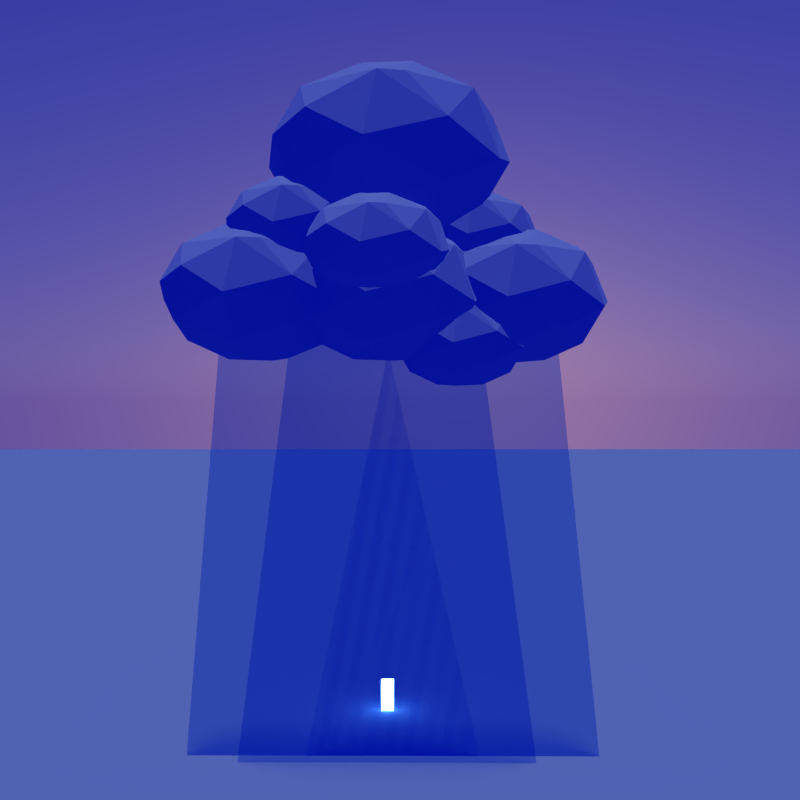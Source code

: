 # Source: RenderSketchGame-RyanGreen-0702.blend  (saved by Blender 2.71.0; exported with 4.5.12 LTS)
import bpy
from mathutils import Matrix  # noqa: F401  (used for matrix-valued properties, if any)

bpy.ops.wm.read_factory_settings(use_empty=True)
scene = bpy.context.scene
scene.name = 'Scene'

# ---- collections
col_collection_1 = bpy.data.collections.new('Collection 1'); scene.collection.children.link(col_collection_1)

# ---- materials (node trees are filled in below, after node groups)
mat_material_003 = bpy.data.materials.new('Material.003')
mat_material_003.alpha_threshold = 0.0
mat_material_003.roughness = 0.5
mat_material_003.line_color = (0.0, 0.0, 0.0, 1.0)
mat_material = bpy.data.materials.new('Material')
mat_material.alpha_threshold = 0.0
mat_material.roughness = 0.5
mat_material.line_color = (0.0, 0.0, 0.0, 1.0)
mat_material_002 = bpy.data.materials.new('Material.002')
mat_material_002.alpha_threshold = 0.0
mat_material_002.roughness = 0.5
mat_material_002.line_color = (0.0, 0.0, 0.0, 1.0)
mat_material_004 = bpy.data.materials.new('Material.004')
mat_material_004.alpha_threshold = 0.0
mat_material_004.roughness = 0.5
mat_material_004.line_color = (0.0, 0.0, 0.0, 1.0)

# ---- material node trees
mat_material_003.use_nodes = True; mat_material_003.node_tree.nodes.clear()
_N = mat_material_003.node_tree.nodes; _L = mat_material_003.node_tree.links
n0 = _N.new('ShaderNodeOutputMaterial'); n0.name = 'Material Output'; n0.location = (300, 300)
n1 = _N.new('ShaderNodeBsdfTransparent'); n1.name = 'Transparent BSDF'; n1.location = (110, 300)
n1.inputs[0].default_value = (0.3647, 0.5164, 0.8, 0.0)
_L.new(n1.outputs[0], n0.inputs[0])
n0.is_active_output = True
mat_material.use_nodes = True; mat_material.node_tree.nodes.clear()
_N = mat_material.node_tree.nodes; _L = mat_material.node_tree.links
n0 = _N.new('ShaderNodeOutputMaterial'); n0.name = 'Material Output'; n0.location = (300, 300)
n1 = _N.new('ShaderNodeBsdfDiffuse'); n1.name = 'Diffuse BSDF'; n1.location = (10, 300)
n1.inputs[0].default_value = (0.02788, 0.05896, 0.1329, 1.0)
n1.inputs[1].default_value = 0.3
_L.new(n1.outputs[0], n0.inputs[0])
n0.is_active_output = True
mat_material_002.use_nodes = True; mat_material_002.node_tree.nodes.clear()
_N = mat_material_002.node_tree.nodes; _L = mat_material_002.node_tree.links
n0 = _N.new('ShaderNodeOutputMaterial'); n0.name = 'Material Output'; n0.location = (300, 300)
n1 = _N.new('ShaderNodeEmission'); n1.name = 'Emission'; n1.location = (110, 300)
n1.inputs[0].default_value = (0.8, 0.8, 0.8, 1.0)
n1.inputs[1].default_value = 100.0
_L.new(n1.outputs[0], n0.inputs[0])
n0.is_active_output = True
mat_material_004.use_nodes = True; mat_material_004.node_tree.nodes.clear()
_N = mat_material_004.node_tree.nodes; _L = mat_material_004.node_tree.links
n0 = _N.new('ShaderNodeOutputMaterial'); n0.name = 'Material Output'; n0.location = (300, 300)
n1 = _N.new('ShaderNodeBsdfDiffuse'); n1.name = 'Diffuse BSDF'; n1.location = (10, 300)
n1.inputs[0].default_value = (0.02034, 0.04474, 0.06681, 1.0)
_L.new(n1.outputs[0], n0.inputs[0])
n0.is_active_output = True

# ---- world
world_world = bpy.data.worlds.new('World'); scene.world = world_world
world_world.use_nodes = True; world_world.node_tree.nodes.clear()
_N = world_world.node_tree.nodes; _L = world_world.node_tree.links
n0 = _N.new('ShaderNodeOutputWorld'); n0.name = 'World Output'; n0.location = (300, 300)
n1 = _N.new('ShaderNodeBackground'); n1.name = 'Background'; n1.location = (10, 300)
n2 = _N.new('ShaderNodeTexSky'); n2.name = 'Sky Texture'; n2.location = (-190, 300)
n2.sky_type = 'HOSEK_WILKIE'
n2.sun_direction = (0.06024, 0.996, 0.06623)
n2.sun_elevation = 1.571
_L.new(n1.outputs[0], n0.inputs[0])
_L.new(n2.outputs[0], n1.inputs[0])
n0.is_active_output = True
world_world.color = (0.05088, 0.05088, 0.05088)
world_world.use_sun_shadow = False
world_world.sun_shadow_jitter_overblur = 0.0
world_world.cycles.sampling_method = 'MANUAL'
world_world.cycles.sample_map_resolution = 256

# ---- cameras
cam_camera = bpy.data.cameras.new('Camera')
cam_camera.lens = 35.0
cam_camera.sensor_width = 32.0
cam_camera.sensor_height = 18.0
cam_camera.ortho_scale = 7.314
cam_camera.dof.focus_distance = 0.0

# ---- lights
light_lamp = bpy.data.lights.new('Lamp', 'SUN')
light_lamp.color = (0.4109, 0.2856, 0.1582)
light_lamp.transmission_factor = 0.0
light_lamp.cutoff_distance = 30.0
light_lamp.angle = 0.1993
light_lamp.energy = 30.0
light_lamp.shadow_buffer_clip_start = 1.001
light_lamp.shadow_soft_size = 0.1
light_lamp.shadow_cascade_max_distance = 1000.0
light_lamp.cycles.use_multiple_importance_sampling = False

# ---- meshes
me_plane_001 = bpy.data.meshes.new('Plane.001')
me_plane_001.from_pydata([(-100.0, -49.06, -4.661), (100.0, -85.29, -4.661), (-100.0, 49.06, -4.661), (100.0, 83.12, -4.661), (-104.4, 5.599, 27.43), (100.0, -57.09, -0.2837), (-104.4, 97.61, 27.43), (100.0, 111.3, -0.2837), (-104.4, -98.92, 27.43), (100.0, -120.1, -0.2837), (-104.4, -6.91, 27.43), (100.0, 48.33, -0.2837)], [], [(0, 1, 3, 2), (4, 5, 7, 6), (8, 9, 11, 10)])
me_plane_001.materials.append(mat_material_003)
me_plane_001.use_remesh_preserve_volume = False
me_plane_001.use_remesh_preserve_attributes = False
me_plane_001.use_mirror_vertex_groups = False
me_plane_001.update()
me_sphere_013 = bpy.data.meshes.new('Sphere.013')
me_sphere_013.from_pydata([(-30.9, 0.0, 95.11), (-58.78, 0.0, 80.9), (-25.0, 18.16, 95.11), (-47.55, 34.55, 80.9), (-65.45, 47.55, 58.78), (-76.94, 55.9, 30.9), (-80.9, 58.78, -4.371e-06), (-76.94, 55.9, -30.9), (-65.45, 47.55, -58.78), (-47.55, 34.55, -80.9), (-25.0, 18.16, -95.11), (-9.549, 29.39, 95.11), (-18.16, 55.9, 80.9), (-25.0, 76.94, 58.78), (-29.39, 90.45, 30.9), (-30.9, 95.11, -4.371e-06), (-29.39, 90.45, -30.9), (-25.0, 76.94, -58.78), (-18.16, 55.9, -80.9), (-9.549, 29.39, -95.11), (9.549, 29.39, 95.11), (18.16, 55.9, 80.9), (25.0, 76.94, 58.78), (29.39, 90.45, 30.9), (30.9, 95.11, -4.371e-06), (29.39, 90.45, -30.9), (25.0, 76.94, -58.78), (18.16, 55.9, -80.9), (9.549, 29.39, -95.11), (25.0, 18.16, 95.11), (47.55, 34.55, 80.9), (65.45, 47.55, 58.78), (76.94, 55.9, 30.9), (80.9, 58.78, -4.371e-06), (76.94, 55.9, -30.9), (65.45, 47.55, -58.78), (47.55, 34.55, -80.9), (25.0, 18.16, -95.11), (30.9, 1.033e-06, 95.11), (58.78, 7.899e-08, 80.9), (80.9, 7.899e-08, 58.78), (95.11, 7.708e-06, 30.9), (100.0, 7.899e-08, -4.371e-06), (95.11, 7.708e-06, -30.9), (80.9, 7.899e-08, -58.78), (58.78, 3.894e-06, -80.9), (30.9, 1.033e-06, -95.11), (3.258e-05, 0.0, -100.0), (25.0, -18.16, 95.11), (47.55, -34.55, 80.9), (65.45, -47.55, 58.78), (76.94, -55.9, 30.9), (80.9, -58.78, -4.371e-06), (76.94, -55.9, -30.9), (65.45, -47.55, -58.78), (47.55, -34.55, -80.9), (25.0, -18.16, -95.11), (9.549, -29.39, 95.11), (18.16, -55.9, 80.9), (25.0, -76.94, 58.78), (29.39, -90.45, 30.9), (30.9, -95.11, -4.371e-06), (29.39, -90.45, -30.9), (25.0, -76.94, -58.78), (18.16, -55.9, -80.9), (9.549, -29.39, -95.11), (-9.549, -29.39, 95.11), (-18.16, -55.9, 80.9), (-25.0, -76.94, 58.78), (-29.39, -90.45, 30.9), (-30.9, -95.11, -4.371e-06), (-29.39, -90.45, -30.9), (-25.0, -76.94, -58.78), (-18.16, -55.9, -80.9), (-9.549, -29.39, -95.11), (6.223e-06, -1.915e-05, 100.0), (-25.0, -18.16, 95.11), (-47.55, -34.55, 80.9), (-65.45, -47.55, 58.78), (-76.94, -55.9, 30.9), (-80.9, -58.78, -4.371e-06), (-76.94, -55.9, -30.9), (-65.45, -47.55, -58.78), (-47.55, -34.55, -80.9), (-25.0, -18.16, -95.11), (-80.9, -7.55e-06, 58.78), (-95.11, -1.518e-05, 30.9), (-100.0, -7.55e-06, -4.371e-06), (-95.11, -1.518e-05, -30.9), (-80.9, -7.55e-06, -58.78), (-58.78, -3.736e-06, -80.9), (-30.9, -2.782e-06, -95.11)], [], [(1, 0, 2, 3), (10, 9, 18, 19), (9, 8, 17, 18), (8, 7, 16, 17), (7, 6, 15, 16), (6, 5, 14, 15), (5, 4, 13, 14), (4, 3, 12, 13), (3, 2, 11, 12), (19, 18, 27, 28), (18, 17, 26, 27), (17, 16, 25, 26), (16, 15, 24, 25), (15, 14, 23, 24), (14, 13, 22, 23), (13, 12, 21, 22), (12, 11, 20, 21), (28, 27, 36, 37), (27, 26, 35, 36), (26, 25, 34, 35), (25, 24, 33, 34), (24, 23, 32, 33), (23, 22, 31, 32), (22, 21, 30, 31), (21, 20, 29, 30), (37, 36, 45, 46), (36, 35, 44, 45), (35, 34, 43, 44), (34, 33, 42, 43), (33, 32, 41, 42), (32, 31, 40, 41), (31, 30, 39, 40), (30, 29, 38, 39), (46, 45, 55, 56), (45, 44, 54, 55), (44, 43, 53, 54), (43, 42, 52, 53), (42, 41, 51, 52), (41, 40, 50, 51), (40, 39, 49, 50), (39, 38, 48, 49), (56, 55, 64, 65), (55, 54, 63, 64), (54, 53, 62, 63), (53, 52, 61, 62), (52, 51, 60, 61), (51, 50, 59, 60), (50, 49, 58, 59), (49, 48, 57, 58), (65, 64, 73, 74), (64, 63, 72, 73), (63, 62, 71, 72), (62, 61, 70, 71), (61, 60, 69, 70), (60, 59, 68, 69), (59, 58, 67, 68), (58, 57, 66, 67), (74, 73, 83, 84), (73, 72, 82, 83), (72, 71, 81, 82), (71, 70, 80, 81), (70, 69, 79, 80), (69, 68, 78, 79), (68, 67, 77, 78), (67, 66, 76, 77), (84, 83, 90, 91), (83, 82, 89, 90), (82, 81, 88, 89), (81, 80, 87, 88), (80, 79, 86, 87), (79, 78, 85, 86), (47, 91, 10), (91, 90, 9, 10), (90, 89, 8, 9), (89, 88, 7, 8), (88, 87, 6, 7), (87, 86, 5, 6), (86, 85, 4, 5), (85, 1, 3, 4), (0, 75, 2), (47, 10, 19), (2, 75, 11), (47, 19, 28), (11, 75, 20), (47, 28, 37), (20, 75, 29), (47, 37, 46), (29, 75, 38), (47, 46, 56), (38, 75, 48), (47, 56, 65), (48, 75, 57), (47, 65, 74), (57, 75, 66), (47, 74, 84), (66, 75, 76), (47, 84, 91), (78, 77, 1, 85), (77, 76, 0, 1), (76, 75, 0)])
me_sphere_013.materials.append(mat_material)
me_sphere_013.use_remesh_preserve_volume = False
me_sphere_013.use_remesh_preserve_attributes = False
me_sphere_013.use_mirror_vertex_groups = False
me_sphere_013.update()
me_sphere_012 = bpy.data.meshes.new('Sphere.012')
me_sphere_012.from_pydata([(-30.9, 0.0, 95.11), (-58.78, 0.0, 80.9), (-25.0, 18.16, 95.11), (-47.55, 34.55, 80.9), (-65.45, 47.55, 58.78), (-76.94, 55.9, 30.9), (-80.9, 58.78, -4.371e-06), (-76.94, 55.9, -30.9), (-65.45, 47.55, -58.78), (-47.55, 34.55, -80.9), (-25.0, 18.16, -95.11), (-9.549, 29.39, 95.11), (-18.16, 55.9, 80.9), (-25.0, 76.94, 58.78), (-29.39, 90.45, 30.9), (-30.9, 95.11, -4.371e-06), (-29.39, 90.45, -30.9), (-25.0, 76.94, -58.78), (-18.16, 55.9, -80.9), (-9.549, 29.39, -95.11), (9.549, 29.39, 95.11), (18.16, 55.9, 80.9), (25.0, 76.94, 58.78), (29.39, 90.45, 30.9), (30.9, 95.11, -4.371e-06), (29.39, 90.45, -30.9), (25.0, 76.94, -58.78), (18.16, 55.9, -80.9), (9.549, 29.39, -95.11), (25.0, 18.16, 95.11), (47.55, 34.55, 80.9), (65.45, 47.55, 58.78), (76.94, 55.9, 30.9), (80.9, 58.78, -4.371e-06), (76.94, 55.9, -30.9), (65.45, 47.55, -58.78), (47.55, 34.55, -80.9), (25.0, 18.16, -95.11), (30.9, 1.033e-06, 95.11), (58.78, 7.899e-08, 80.9), (80.9, 7.899e-08, 58.78), (95.11, 7.708e-06, 30.9), (100.0, 7.899e-08, -4.371e-06), (95.11, 7.708e-06, -30.9), (80.9, 7.899e-08, -58.78), (58.78, 3.894e-06, -80.9), (30.9, 1.033e-06, -95.11), (3.258e-05, 0.0, -100.0), (25.0, -18.16, 95.11), (47.55, -34.55, 80.9), (65.45, -47.55, 58.78), (76.94, -55.9, 30.9), (80.9, -58.78, -4.371e-06), (76.94, -55.9, -30.9), (65.45, -47.55, -58.78), (47.55, -34.55, -80.9), (25.0, -18.16, -95.11), (9.549, -29.39, 95.11), (18.16, -55.9, 80.9), (25.0, -76.94, 58.78), (29.39, -90.45, 30.9), (30.9, -95.11, -4.371e-06), (29.39, -90.45, -30.9), (25.0, -76.94, -58.78), (18.16, -55.9, -80.9), (9.549, -29.39, -95.11), (-9.549, -29.39, 95.11), (-18.16, -55.9, 80.9), (-25.0, -76.94, 58.78), (-29.39, -90.45, 30.9), (-30.9, -95.11, -4.371e-06), (-29.39, -90.45, -30.9), (-25.0, -76.94, -58.78), (-18.16, -55.9, -80.9), (-9.549, -29.39, -95.11), (6.223e-06, -1.915e-05, 100.0), (-25.0, -18.16, 95.11), (-47.55, -34.55, 80.9), (-65.45, -47.55, 58.78), (-76.94, -55.9, 30.9), (-80.9, -58.78, -4.371e-06), (-76.94, -55.9, -30.9), (-65.45, -47.55, -58.78), (-47.55, -34.55, -80.9), (-25.0, -18.16, -95.11), (-80.9, -7.55e-06, 58.78), (-95.11, -1.518e-05, 30.9), (-100.0, -7.55e-06, -4.371e-06), (-95.11, -1.518e-05, -30.9), (-80.9, -7.55e-06, -58.78), (-58.78, -3.736e-06, -80.9), (-30.9, -2.782e-06, -95.11)], [], [(1, 0, 2, 3), (10, 9, 18, 19), (9, 8, 17, 18), (8, 7, 16, 17), (7, 6, 15, 16), (6, 5, 14, 15), (5, 4, 13, 14), (4, 3, 12, 13), (3, 2, 11, 12), (19, 18, 27, 28), (18, 17, 26, 27), (17, 16, 25, 26), (16, 15, 24, 25), (15, 14, 23, 24), (14, 13, 22, 23), (13, 12, 21, 22), (12, 11, 20, 21), (28, 27, 36, 37), (27, 26, 35, 36), (26, 25, 34, 35), (25, 24, 33, 34), (24, 23, 32, 33), (23, 22, 31, 32), (22, 21, 30, 31), (21, 20, 29, 30), (37, 36, 45, 46), (36, 35, 44, 45), (35, 34, 43, 44), (34, 33, 42, 43), (33, 32, 41, 42), (32, 31, 40, 41), (31, 30, 39, 40), (30, 29, 38, 39), (46, 45, 55, 56), (45, 44, 54, 55), (44, 43, 53, 54), (43, 42, 52, 53), (42, 41, 51, 52), (41, 40, 50, 51), (40, 39, 49, 50), (39, 38, 48, 49), (56, 55, 64, 65), (55, 54, 63, 64), (54, 53, 62, 63), (53, 52, 61, 62), (52, 51, 60, 61), (51, 50, 59, 60), (50, 49, 58, 59), (49, 48, 57, 58), (65, 64, 73, 74), (64, 63, 72, 73), (63, 62, 71, 72), (62, 61, 70, 71), (61, 60, 69, 70), (60, 59, 68, 69), (59, 58, 67, 68), (58, 57, 66, 67), (74, 73, 83, 84), (73, 72, 82, 83), (72, 71, 81, 82), (71, 70, 80, 81), (70, 69, 79, 80), (69, 68, 78, 79), (68, 67, 77, 78), (67, 66, 76, 77), (84, 83, 90, 91), (83, 82, 89, 90), (82, 81, 88, 89), (81, 80, 87, 88), (80, 79, 86, 87), (79, 78, 85, 86), (47, 91, 10), (91, 90, 9, 10), (90, 89, 8, 9), (89, 88, 7, 8), (88, 87, 6, 7), (87, 86, 5, 6), (86, 85, 4, 5), (85, 1, 3, 4), (0, 75, 2), (47, 10, 19), (2, 75, 11), (47, 19, 28), (11, 75, 20), (47, 28, 37), (20, 75, 29), (47, 37, 46), (29, 75, 38), (47, 46, 56), (38, 75, 48), (47, 56, 65), (48, 75, 57), (47, 65, 74), (57, 75, 66), (47, 74, 84), (66, 75, 76), (47, 84, 91), (78, 77, 1, 85), (77, 76, 0, 1), (76, 75, 0)])
me_sphere_012.materials.append(mat_material)
me_sphere_012.use_remesh_preserve_volume = False
me_sphere_012.use_remesh_preserve_attributes = False
me_sphere_012.use_mirror_vertex_groups = False
me_sphere_012.update()
me_sphere_011 = bpy.data.meshes.new('Sphere.011')
me_sphere_011.from_pydata([(-30.9, 0.0, 95.11), (-58.78, 0.0, 80.9), (-25.0, 18.16, 95.11), (-47.55, 34.55, 80.9), (-65.45, 47.55, 58.78), (-76.94, 55.9, 30.9), (-80.9, 58.78, -4.371e-06), (-76.94, 55.9, -30.9), (-65.45, 47.55, -58.78), (-47.55, 34.55, -80.9), (-25.0, 18.16, -95.11), (-9.549, 29.39, 95.11), (-18.16, 55.9, 80.9), (-25.0, 76.94, 58.78), (-29.39, 90.45, 30.9), (-30.9, 95.11, -4.371e-06), (-29.39, 90.45, -30.9), (-25.0, 76.94, -58.78), (-18.16, 55.9, -80.9), (-9.549, 29.39, -95.11), (9.549, 29.39, 95.11), (18.16, 55.9, 80.9), (25.0, 76.94, 58.78), (29.39, 90.45, 30.9), (30.9, 95.11, -4.371e-06), (29.39, 90.45, -30.9), (25.0, 76.94, -58.78), (18.16, 55.9, -80.9), (9.549, 29.39, -95.11), (25.0, 18.16, 95.11), (47.55, 34.55, 80.9), (65.45, 47.55, 58.78), (76.94, 55.9, 30.9), (80.9, 58.78, -4.371e-06), (76.94, 55.9, -30.9), (65.45, 47.55, -58.78), (47.55, 34.55, -80.9), (25.0, 18.16, -95.11), (30.9, 1.033e-06, 95.11), (58.78, 7.899e-08, 80.9), (80.9, 7.899e-08, 58.78), (95.11, 7.708e-06, 30.9), (100.0, 7.899e-08, -4.371e-06), (95.11, 7.708e-06, -30.9), (80.9, 7.899e-08, -58.78), (58.78, 3.894e-06, -80.9), (30.9, 1.033e-06, -95.11), (3.258e-05, 0.0, -100.0), (25.0, -18.16, 95.11), (47.55, -34.55, 80.9), (65.45, -47.55, 58.78), (76.94, -55.9, 30.9), (80.9, -58.78, -4.371e-06), (76.94, -55.9, -30.9), (65.45, -47.55, -58.78), (47.55, -34.55, -80.9), (25.0, -18.16, -95.11), (9.549, -29.39, 95.11), (18.16, -55.9, 80.9), (25.0, -76.94, 58.78), (29.39, -90.45, 30.9), (30.9, -95.11, -4.371e-06), (29.39, -90.45, -30.9), (25.0, -76.94, -58.78), (18.16, -55.9, -80.9), (9.549, -29.39, -95.11), (-9.549, -29.39, 95.11), (-18.16, -55.9, 80.9), (-25.0, -76.94, 58.78), (-29.39, -90.45, 30.9), (-30.9, -95.11, -4.371e-06), (-29.39, -90.45, -30.9), (-25.0, -76.94, -58.78), (-18.16, -55.9, -80.9), (-9.549, -29.39, -95.11), (6.223e-06, -1.915e-05, 100.0), (-25.0, -18.16, 95.11), (-47.55, -34.55, 80.9), (-65.45, -47.55, 58.78), (-76.94, -55.9, 30.9), (-80.9, -58.78, -4.371e-06), (-76.94, -55.9, -30.9), (-65.45, -47.55, -58.78), (-47.55, -34.55, -80.9), (-25.0, -18.16, -95.11), (-80.9, -7.55e-06, 58.78), (-95.11, -1.518e-05, 30.9), (-100.0, -7.55e-06, -4.371e-06), (-95.11, -1.518e-05, -30.9), (-80.9, -7.55e-06, -58.78), (-58.78, -3.736e-06, -80.9), (-30.9, -2.782e-06, -95.11)], [], [(1, 0, 2, 3), (10, 9, 18, 19), (9, 8, 17, 18), (8, 7, 16, 17), (7, 6, 15, 16), (6, 5, 14, 15), (5, 4, 13, 14), (4, 3, 12, 13), (3, 2, 11, 12), (19, 18, 27, 28), (18, 17, 26, 27), (17, 16, 25, 26), (16, 15, 24, 25), (15, 14, 23, 24), (14, 13, 22, 23), (13, 12, 21, 22), (12, 11, 20, 21), (28, 27, 36, 37), (27, 26, 35, 36), (26, 25, 34, 35), (25, 24, 33, 34), (24, 23, 32, 33), (23, 22, 31, 32), (22, 21, 30, 31), (21, 20, 29, 30), (37, 36, 45, 46), (36, 35, 44, 45), (35, 34, 43, 44), (34, 33, 42, 43), (33, 32, 41, 42), (32, 31, 40, 41), (31, 30, 39, 40), (30, 29, 38, 39), (46, 45, 55, 56), (45, 44, 54, 55), (44, 43, 53, 54), (43, 42, 52, 53), (42, 41, 51, 52), (41, 40, 50, 51), (40, 39, 49, 50), (39, 38, 48, 49), (56, 55, 64, 65), (55, 54, 63, 64), (54, 53, 62, 63), (53, 52, 61, 62), (52, 51, 60, 61), (51, 50, 59, 60), (50, 49, 58, 59), (49, 48, 57, 58), (65, 64, 73, 74), (64, 63, 72, 73), (63, 62, 71, 72), (62, 61, 70, 71), (61, 60, 69, 70), (60, 59, 68, 69), (59, 58, 67, 68), (58, 57, 66, 67), (74, 73, 83, 84), (73, 72, 82, 83), (72, 71, 81, 82), (71, 70, 80, 81), (70, 69, 79, 80), (69, 68, 78, 79), (68, 67, 77, 78), (67, 66, 76, 77), (84, 83, 90, 91), (83, 82, 89, 90), (82, 81, 88, 89), (81, 80, 87, 88), (80, 79, 86, 87), (79, 78, 85, 86), (47, 91, 10), (91, 90, 9, 10), (90, 89, 8, 9), (89, 88, 7, 8), (88, 87, 6, 7), (87, 86, 5, 6), (86, 85, 4, 5), (85, 1, 3, 4), (0, 75, 2), (47, 10, 19), (2, 75, 11), (47, 19, 28), (11, 75, 20), (47, 28, 37), (20, 75, 29), (47, 37, 46), (29, 75, 38), (47, 46, 56), (38, 75, 48), (47, 56, 65), (48, 75, 57), (47, 65, 74), (57, 75, 66), (47, 74, 84), (66, 75, 76), (47, 84, 91), (78, 77, 1, 85), (77, 76, 0, 1), (76, 75, 0)])
me_sphere_011.materials.append(mat_material)
me_sphere_011.use_remesh_preserve_volume = False
me_sphere_011.use_remesh_preserve_attributes = False
me_sphere_011.use_mirror_vertex_groups = False
me_sphere_011.update()
me_sphere_010 = bpy.data.meshes.new('Sphere.010')
me_sphere_010.from_pydata([(-30.9, 0.0, 95.11), (-58.78, 0.0, 80.9), (-25.0, 18.16, 95.11), (-47.55, 34.55, 80.9), (-65.45, 47.55, 58.78), (-76.94, 55.9, 30.9), (-80.9, 58.78, -4.371e-06), (-76.94, 55.9, -30.9), (-65.45, 47.55, -58.78), (-47.55, 34.55, -80.9), (-25.0, 18.16, -95.11), (-9.549, 29.39, 95.11), (-18.16, 55.9, 80.9), (-25.0, 76.94, 58.78), (-29.39, 90.45, 30.9), (-30.9, 95.11, -4.371e-06), (-29.39, 90.45, -30.9), (-25.0, 76.94, -58.78), (-18.16, 55.9, -80.9), (-9.549, 29.39, -95.11), (9.549, 29.39, 95.11), (18.16, 55.9, 80.9), (25.0, 76.94, 58.78), (29.39, 90.45, 30.9), (30.9, 95.11, -4.371e-06), (29.39, 90.45, -30.9), (25.0, 76.94, -58.78), (18.16, 55.9, -80.9), (9.549, 29.39, -95.11), (25.0, 18.16, 95.11), (47.55, 34.55, 80.9), (65.45, 47.55, 58.78), (76.94, 55.9, 30.9), (80.9, 58.78, -4.371e-06), (76.94, 55.9, -30.9), (65.45, 47.55, -58.78), (47.55, 34.55, -80.9), (25.0, 18.16, -95.11), (30.9, 1.033e-06, 95.11), (58.78, 7.899e-08, 80.9), (80.9, 7.899e-08, 58.78), (95.11, 7.708e-06, 30.9), (100.0, 7.899e-08, -4.371e-06), (95.11, 7.708e-06, -30.9), (80.9, 7.899e-08, -58.78), (58.78, 3.894e-06, -80.9), (30.9, 1.033e-06, -95.11), (3.258e-05, 0.0, -100.0), (25.0, -18.16, 95.11), (47.55, -34.55, 80.9), (65.45, -47.55, 58.78), (76.94, -55.9, 30.9), (80.9, -58.78, -4.371e-06), (76.94, -55.9, -30.9), (65.45, -47.55, -58.78), (47.55, -34.55, -80.9), (25.0, -18.16, -95.11), (9.549, -29.39, 95.11), (18.16, -55.9, 80.9), (25.0, -76.94, 58.78), (29.39, -90.45, 30.9), (30.9, -95.11, -4.371e-06), (29.39, -90.45, -30.9), (25.0, -76.94, -58.78), (18.16, -55.9, -80.9), (9.549, -29.39, -95.11), (-9.549, -29.39, 95.11), (-18.16, -55.9, 80.9), (-25.0, -76.94, 58.78), (-29.39, -90.45, 30.9), (-30.9, -95.11, -4.371e-06), (-29.39, -90.45, -30.9), (-25.0, -76.94, -58.78), (-18.16, -55.9, -80.9), (-9.549, -29.39, -95.11), (6.223e-06, -1.915e-05, 100.0), (-25.0, -18.16, 95.11), (-47.55, -34.55, 80.9), (-65.45, -47.55, 58.78), (-76.94, -55.9, 30.9), (-80.9, -58.78, -4.371e-06), (-76.94, -55.9, -30.9), (-65.45, -47.55, -58.78), (-47.55, -34.55, -80.9), (-25.0, -18.16, -95.11), (-80.9, -7.55e-06, 58.78), (-95.11, -1.518e-05, 30.9), (-100.0, -7.55e-06, -4.371e-06), (-95.11, -1.518e-05, -30.9), (-80.9, -7.55e-06, -58.78), (-58.78, -3.736e-06, -80.9), (-30.9, -2.782e-06, -95.11)], [], [(1, 0, 2, 3), (10, 9, 18, 19), (9, 8, 17, 18), (8, 7, 16, 17), (7, 6, 15, 16), (6, 5, 14, 15), (5, 4, 13, 14), (4, 3, 12, 13), (3, 2, 11, 12), (19, 18, 27, 28), (18, 17, 26, 27), (17, 16, 25, 26), (16, 15, 24, 25), (15, 14, 23, 24), (14, 13, 22, 23), (13, 12, 21, 22), (12, 11, 20, 21), (28, 27, 36, 37), (27, 26, 35, 36), (26, 25, 34, 35), (25, 24, 33, 34), (24, 23, 32, 33), (23, 22, 31, 32), (22, 21, 30, 31), (21, 20, 29, 30), (37, 36, 45, 46), (36, 35, 44, 45), (35, 34, 43, 44), (34, 33, 42, 43), (33, 32, 41, 42), (32, 31, 40, 41), (31, 30, 39, 40), (30, 29, 38, 39), (46, 45, 55, 56), (45, 44, 54, 55), (44, 43, 53, 54), (43, 42, 52, 53), (42, 41, 51, 52), (41, 40, 50, 51), (40, 39, 49, 50), (39, 38, 48, 49), (56, 55, 64, 65), (55, 54, 63, 64), (54, 53, 62, 63), (53, 52, 61, 62), (52, 51, 60, 61), (51, 50, 59, 60), (50, 49, 58, 59), (49, 48, 57, 58), (65, 64, 73, 74), (64, 63, 72, 73), (63, 62, 71, 72), (62, 61, 70, 71), (61, 60, 69, 70), (60, 59, 68, 69), (59, 58, 67, 68), (58, 57, 66, 67), (74, 73, 83, 84), (73, 72, 82, 83), (72, 71, 81, 82), (71, 70, 80, 81), (70, 69, 79, 80), (69, 68, 78, 79), (68, 67, 77, 78), (67, 66, 76, 77), (84, 83, 90, 91), (83, 82, 89, 90), (82, 81, 88, 89), (81, 80, 87, 88), (80, 79, 86, 87), (79, 78, 85, 86), (47, 91, 10), (91, 90, 9, 10), (90, 89, 8, 9), (89, 88, 7, 8), (88, 87, 6, 7), (87, 86, 5, 6), (86, 85, 4, 5), (85, 1, 3, 4), (0, 75, 2), (47, 10, 19), (2, 75, 11), (47, 19, 28), (11, 75, 20), (47, 28, 37), (20, 75, 29), (47, 37, 46), (29, 75, 38), (47, 46, 56), (38, 75, 48), (47, 56, 65), (48, 75, 57), (47, 65, 74), (57, 75, 66), (47, 74, 84), (66, 75, 76), (47, 84, 91), (78, 77, 1, 85), (77, 76, 0, 1), (76, 75, 0)])
me_sphere_010.materials.append(mat_material)
me_sphere_010.use_remesh_preserve_volume = False
me_sphere_010.use_remesh_preserve_attributes = False
me_sphere_010.use_mirror_vertex_groups = False
me_sphere_010.update()
me_sphere_009 = bpy.data.meshes.new('Sphere.009')
me_sphere_009.from_pydata([(-30.9, 0.0, 95.11), (-58.78, 0.0, 80.9), (-25.0, 18.16, 95.11), (-47.55, 34.55, 80.9), (-65.45, 47.55, 58.78), (-76.94, 55.9, 30.9), (-80.9, 58.78, -4.371e-06), (-76.94, 55.9, -30.9), (-65.45, 47.55, -58.78), (-47.55, 34.55, -80.9), (-25.0, 18.16, -95.11), (-9.549, 29.39, 95.11), (-18.16, 55.9, 80.9), (-25.0, 76.94, 58.78), (-29.39, 90.45, 30.9), (-30.9, 95.11, -4.371e-06), (-29.39, 90.45, -30.9), (-25.0, 76.94, -58.78), (-18.16, 55.9, -80.9), (-9.549, 29.39, -95.11), (9.549, 29.39, 95.11), (18.16, 55.9, 80.9), (25.0, 76.94, 58.78), (29.39, 90.45, 30.9), (30.9, 95.11, -4.371e-06), (29.39, 90.45, -30.9), (25.0, 76.94, -58.78), (18.16, 55.9, -80.9), (9.549, 29.39, -95.11), (25.0, 18.16, 95.11), (47.55, 34.55, 80.9), (65.45, 47.55, 58.78), (76.94, 55.9, 30.9), (80.9, 58.78, -4.371e-06), (76.94, 55.9, -30.9), (65.45, 47.55, -58.78), (47.55, 34.55, -80.9), (25.0, 18.16, -95.11), (30.9, 1.033e-06, 95.11), (58.78, 7.899e-08, 80.9), (80.9, 7.899e-08, 58.78), (95.11, 7.708e-06, 30.9), (100.0, 7.899e-08, -4.371e-06), (95.11, 7.708e-06, -30.9), (80.9, 7.899e-08, -58.78), (58.78, 3.894e-06, -80.9), (30.9, 1.033e-06, -95.11), (3.258e-05, 0.0, -100.0), (25.0, -18.16, 95.11), (47.55, -34.55, 80.9), (65.45, -47.55, 58.78), (76.94, -55.9, 30.9), (80.9, -58.78, -4.371e-06), (76.94, -55.9, -30.9), (65.45, -47.55, -58.78), (47.55, -34.55, -80.9), (25.0, -18.16, -95.11), (9.549, -29.39, 95.11), (18.16, -55.9, 80.9), (25.0, -76.94, 58.78), (29.39, -90.45, 30.9), (30.9, -95.11, -4.371e-06), (29.39, -90.45, -30.9), (25.0, -76.94, -58.78), (18.16, -55.9, -80.9), (9.549, -29.39, -95.11), (-9.549, -29.39, 95.11), (-18.16, -55.9, 80.9), (-25.0, -76.94, 58.78), (-29.39, -90.45, 30.9), (-30.9, -95.11, -4.371e-06), (-29.39, -90.45, -30.9), (-25.0, -76.94, -58.78), (-18.16, -55.9, -80.9), (-9.549, -29.39, -95.11), (6.223e-06, -1.915e-05, 100.0), (-25.0, -18.16, 95.11), (-47.55, -34.55, 80.9), (-65.45, -47.55, 58.78), (-76.94, -55.9, 30.9), (-80.9, -58.78, -4.371e-06), (-76.94, -55.9, -30.9), (-65.45, -47.55, -58.78), (-47.55, -34.55, -80.9), (-25.0, -18.16, -95.11), (-80.9, -7.55e-06, 58.78), (-95.11, -1.518e-05, 30.9), (-100.0, -7.55e-06, -4.371e-06), (-95.11, -1.518e-05, -30.9), (-80.9, -7.55e-06, -58.78), (-58.78, -3.736e-06, -80.9), (-30.9, -2.782e-06, -95.11)], [], [(1, 0, 2, 3), (10, 9, 18, 19), (9, 8, 17, 18), (8, 7, 16, 17), (7, 6, 15, 16), (6, 5, 14, 15), (5, 4, 13, 14), (4, 3, 12, 13), (3, 2, 11, 12), (19, 18, 27, 28), (18, 17, 26, 27), (17, 16, 25, 26), (16, 15, 24, 25), (15, 14, 23, 24), (14, 13, 22, 23), (13, 12, 21, 22), (12, 11, 20, 21), (28, 27, 36, 37), (27, 26, 35, 36), (26, 25, 34, 35), (25, 24, 33, 34), (24, 23, 32, 33), (23, 22, 31, 32), (22, 21, 30, 31), (21, 20, 29, 30), (37, 36, 45, 46), (36, 35, 44, 45), (35, 34, 43, 44), (34, 33, 42, 43), (33, 32, 41, 42), (32, 31, 40, 41), (31, 30, 39, 40), (30, 29, 38, 39), (46, 45, 55, 56), (45, 44, 54, 55), (44, 43, 53, 54), (43, 42, 52, 53), (42, 41, 51, 52), (41, 40, 50, 51), (40, 39, 49, 50), (39, 38, 48, 49), (56, 55, 64, 65), (55, 54, 63, 64), (54, 53, 62, 63), (53, 52, 61, 62), (52, 51, 60, 61), (51, 50, 59, 60), (50, 49, 58, 59), (49, 48, 57, 58), (65, 64, 73, 74), (64, 63, 72, 73), (63, 62, 71, 72), (62, 61, 70, 71), (61, 60, 69, 70), (60, 59, 68, 69), (59, 58, 67, 68), (58, 57, 66, 67), (74, 73, 83, 84), (73, 72, 82, 83), (72, 71, 81, 82), (71, 70, 80, 81), (70, 69, 79, 80), (69, 68, 78, 79), (68, 67, 77, 78), (67, 66, 76, 77), (84, 83, 90, 91), (83, 82, 89, 90), (82, 81, 88, 89), (81, 80, 87, 88), (80, 79, 86, 87), (79, 78, 85, 86), (47, 91, 10), (91, 90, 9, 10), (90, 89, 8, 9), (89, 88, 7, 8), (88, 87, 6, 7), (87, 86, 5, 6), (86, 85, 4, 5), (85, 1, 3, 4), (0, 75, 2), (47, 10, 19), (2, 75, 11), (47, 19, 28), (11, 75, 20), (47, 28, 37), (20, 75, 29), (47, 37, 46), (29, 75, 38), (47, 46, 56), (38, 75, 48), (47, 56, 65), (48, 75, 57), (47, 65, 74), (57, 75, 66), (47, 74, 84), (66, 75, 76), (47, 84, 91), (78, 77, 1, 85), (77, 76, 0, 1), (76, 75, 0)])
me_sphere_009.materials.append(mat_material)
me_sphere_009.use_remesh_preserve_volume = False
me_sphere_009.use_remesh_preserve_attributes = False
me_sphere_009.use_mirror_vertex_groups = False
me_sphere_009.update()
me_sphere_008 = bpy.data.meshes.new('Sphere.008')
me_sphere_008.from_pydata([(-30.9, 0.0, 95.11), (-58.78, 0.0, 80.9), (-25.0, 18.16, 95.11), (-47.55, 34.55, 80.9), (-65.45, 47.55, 58.78), (-76.94, 55.9, 30.9), (-80.9, 58.78, -4.371e-06), (-76.94, 55.9, -30.9), (-65.45, 47.55, -58.78), (-47.55, 34.55, -80.9), (-25.0, 18.16, -95.11), (-9.549, 29.39, 95.11), (-18.16, 55.9, 80.9), (-25.0, 76.94, 58.78), (-29.39, 90.45, 30.9), (-30.9, 95.11, -4.371e-06), (-29.39, 90.45, -30.9), (-25.0, 76.94, -58.78), (-18.16, 55.9, -80.9), (-9.549, 29.39, -95.11), (9.549, 29.39, 95.11), (18.16, 55.9, 80.9), (25.0, 76.94, 58.78), (29.39, 90.45, 30.9), (30.9, 95.11, -4.371e-06), (29.39, 90.45, -30.9), (25.0, 76.94, -58.78), (18.16, 55.9, -80.9), (9.549, 29.39, -95.11), (25.0, 18.16, 95.11), (47.55, 34.55, 80.9), (65.45, 47.55, 58.78), (76.94, 55.9, 30.9), (80.9, 58.78, -4.371e-06), (76.94, 55.9, -30.9), (65.45, 47.55, -58.78), (47.55, 34.55, -80.9), (25.0, 18.16, -95.11), (30.9, 1.033e-06, 95.11), (58.78, 7.899e-08, 80.9), (80.9, 7.899e-08, 58.78), (95.11, 7.708e-06, 30.9), (100.0, 7.899e-08, -4.371e-06), (95.11, 7.708e-06, -30.9), (80.9, 7.899e-08, -58.78), (58.78, 3.894e-06, -80.9), (30.9, 1.033e-06, -95.11), (3.258e-05, 0.0, -100.0), (25.0, -18.16, 95.11), (47.55, -34.55, 80.9), (65.45, -47.55, 58.78), (76.94, -55.9, 30.9), (80.9, -58.78, -4.371e-06), (76.94, -55.9, -30.9), (65.45, -47.55, -58.78), (47.55, -34.55, -80.9), (25.0, -18.16, -95.11), (9.549, -29.39, 95.11), (18.16, -55.9, 80.9), (25.0, -76.94, 58.78), (29.39, -90.45, 30.9), (30.9, -95.11, -4.371e-06), (29.39, -90.45, -30.9), (25.0, -76.94, -58.78), (18.16, -55.9, -80.9), (9.549, -29.39, -95.11), (-9.549, -29.39, 95.11), (-18.16, -55.9, 80.9), (-25.0, -76.94, 58.78), (-29.39, -90.45, 30.9), (-30.9, -95.11, -4.371e-06), (-29.39, -90.45, -30.9), (-25.0, -76.94, -58.78), (-18.16, -55.9, -80.9), (-9.549, -29.39, -95.11), (6.223e-06, -1.915e-05, 100.0), (-25.0, -18.16, 95.11), (-47.55, -34.55, 80.9), (-65.45, -47.55, 58.78), (-76.94, -55.9, 30.9), (-80.9, -58.78, -4.371e-06), (-76.94, -55.9, -30.9), (-65.45, -47.55, -58.78), (-47.55, -34.55, -80.9), (-25.0, -18.16, -95.11), (-80.9, -7.55e-06, 58.78), (-95.11, -1.518e-05, 30.9), (-100.0, -7.55e-06, -4.371e-06), (-95.11, -1.518e-05, -30.9), (-80.9, -7.55e-06, -58.78), (-58.78, -3.736e-06, -80.9), (-30.9, -2.782e-06, -95.11)], [], [(1, 0, 2, 3), (10, 9, 18, 19), (9, 8, 17, 18), (8, 7, 16, 17), (7, 6, 15, 16), (6, 5, 14, 15), (5, 4, 13, 14), (4, 3, 12, 13), (3, 2, 11, 12), (19, 18, 27, 28), (18, 17, 26, 27), (17, 16, 25, 26), (16, 15, 24, 25), (15, 14, 23, 24), (14, 13, 22, 23), (13, 12, 21, 22), (12, 11, 20, 21), (28, 27, 36, 37), (27, 26, 35, 36), (26, 25, 34, 35), (25, 24, 33, 34), (24, 23, 32, 33), (23, 22, 31, 32), (22, 21, 30, 31), (21, 20, 29, 30), (37, 36, 45, 46), (36, 35, 44, 45), (35, 34, 43, 44), (34, 33, 42, 43), (33, 32, 41, 42), (32, 31, 40, 41), (31, 30, 39, 40), (30, 29, 38, 39), (46, 45, 55, 56), (45, 44, 54, 55), (44, 43, 53, 54), (43, 42, 52, 53), (42, 41, 51, 52), (41, 40, 50, 51), (40, 39, 49, 50), (39, 38, 48, 49), (56, 55, 64, 65), (55, 54, 63, 64), (54, 53, 62, 63), (53, 52, 61, 62), (52, 51, 60, 61), (51, 50, 59, 60), (50, 49, 58, 59), (49, 48, 57, 58), (65, 64, 73, 74), (64, 63, 72, 73), (63, 62, 71, 72), (62, 61, 70, 71), (61, 60, 69, 70), (60, 59, 68, 69), (59, 58, 67, 68), (58, 57, 66, 67), (74, 73, 83, 84), (73, 72, 82, 83), (72, 71, 81, 82), (71, 70, 80, 81), (70, 69, 79, 80), (69, 68, 78, 79), (68, 67, 77, 78), (67, 66, 76, 77), (84, 83, 90, 91), (83, 82, 89, 90), (82, 81, 88, 89), (81, 80, 87, 88), (80, 79, 86, 87), (79, 78, 85, 86), (47, 91, 10), (91, 90, 9, 10), (90, 89, 8, 9), (89, 88, 7, 8), (88, 87, 6, 7), (87, 86, 5, 6), (86, 85, 4, 5), (85, 1, 3, 4), (0, 75, 2), (47, 10, 19), (2, 75, 11), (47, 19, 28), (11, 75, 20), (47, 28, 37), (20, 75, 29), (47, 37, 46), (29, 75, 38), (47, 46, 56), (38, 75, 48), (47, 56, 65), (48, 75, 57), (47, 65, 74), (57, 75, 66), (47, 74, 84), (66, 75, 76), (47, 84, 91), (78, 77, 1, 85), (77, 76, 0, 1), (76, 75, 0)])
me_sphere_008.materials.append(mat_material)
me_sphere_008.use_remesh_preserve_volume = False
me_sphere_008.use_remesh_preserve_attributes = False
me_sphere_008.use_mirror_vertex_groups = False
me_sphere_008.update()
me_sphere_007 = bpy.data.meshes.new('Sphere.007')
me_sphere_007.from_pydata([(-30.9, 0.0, 95.11), (-58.78, 0.0, 80.9), (-25.0, 18.16, 95.11), (-47.55, 34.55, 80.9), (-65.45, 47.55, 58.78), (-76.94, 55.9, 30.9), (-80.9, 58.78, -4.371e-06), (-76.94, 55.9, -30.9), (-65.45, 47.55, -58.78), (-47.55, 34.55, -80.9), (-25.0, 18.16, -95.11), (-9.549, 29.39, 95.11), (-18.16, 55.9, 80.9), (-25.0, 76.94, 58.78), (-29.39, 90.45, 30.9), (-30.9, 95.11, -4.371e-06), (-29.39, 90.45, -30.9), (-25.0, 76.94, -58.78), (-18.16, 55.9, -80.9), (-9.549, 29.39, -95.11), (9.549, 29.39, 95.11), (18.16, 55.9, 80.9), (25.0, 76.94, 58.78), (29.39, 90.45, 30.9), (30.9, 95.11, -4.371e-06), (29.39, 90.45, -30.9), (25.0, 76.94, -58.78), (18.16, 55.9, -80.9), (9.549, 29.39, -95.11), (25.0, 18.16, 95.11), (47.55, 34.55, 80.9), (65.45, 47.55, 58.78), (76.94, 55.9, 30.9), (80.9, 58.78, -4.371e-06), (76.94, 55.9, -30.9), (65.45, 47.55, -58.78), (47.55, 34.55, -80.9), (25.0, 18.16, -95.11), (30.9, 1.033e-06, 95.11), (58.78, 7.899e-08, 80.9), (80.9, 7.899e-08, 58.78), (95.11, 7.708e-06, 30.9), (100.0, 7.899e-08, -4.371e-06), (95.11, 7.708e-06, -30.9), (80.9, 7.899e-08, -58.78), (58.78, 3.894e-06, -80.9), (30.9, 1.033e-06, -95.11), (3.258e-05, 0.0, -100.0), (25.0, -18.16, 95.11), (47.55, -34.55, 80.9), (65.45, -47.55, 58.78), (76.94, -55.9, 30.9), (80.9, -58.78, -4.371e-06), (76.94, -55.9, -30.9), (65.45, -47.55, -58.78), (47.55, -34.55, -80.9), (25.0, -18.16, -95.11), (9.549, -29.39, 95.11), (18.16, -55.9, 80.9), (25.0, -76.94, 58.78), (29.39, -90.45, 30.9), (30.9, -95.11, -4.371e-06), (29.39, -90.45, -30.9), (25.0, -76.94, -58.78), (18.16, -55.9, -80.9), (9.549, -29.39, -95.11), (-9.549, -29.39, 95.11), (-18.16, -55.9, 80.9), (-25.0, -76.94, 58.78), (-29.39, -90.45, 30.9), (-30.9, -95.11, -4.371e-06), (-29.39, -90.45, -30.9), (-25.0, -76.94, -58.78), (-18.16, -55.9, -80.9), (-9.549, -29.39, -95.11), (6.223e-06, -1.915e-05, 100.0), (-25.0, -18.16, 95.11), (-47.55, -34.55, 80.9), (-65.45, -47.55, 58.78), (-76.94, -55.9, 30.9), (-80.9, -58.78, -4.371e-06), (-76.94, -55.9, -30.9), (-65.45, -47.55, -58.78), (-47.55, -34.55, -80.9), (-25.0, -18.16, -95.11), (-80.9, -7.55e-06, 58.78), (-95.11, -1.518e-05, 30.9), (-100.0, -7.55e-06, -4.371e-06), (-95.11, -1.518e-05, -30.9), (-80.9, -7.55e-06, -58.78), (-58.78, -3.736e-06, -80.9), (-30.9, -2.782e-06, -95.11)], [], [(1, 0, 2, 3), (10, 9, 18, 19), (9, 8, 17, 18), (8, 7, 16, 17), (7, 6, 15, 16), (6, 5, 14, 15), (5, 4, 13, 14), (4, 3, 12, 13), (3, 2, 11, 12), (19, 18, 27, 28), (18, 17, 26, 27), (17, 16, 25, 26), (16, 15, 24, 25), (15, 14, 23, 24), (14, 13, 22, 23), (13, 12, 21, 22), (12, 11, 20, 21), (28, 27, 36, 37), (27, 26, 35, 36), (26, 25, 34, 35), (25, 24, 33, 34), (24, 23, 32, 33), (23, 22, 31, 32), (22, 21, 30, 31), (21, 20, 29, 30), (37, 36, 45, 46), (36, 35, 44, 45), (35, 34, 43, 44), (34, 33, 42, 43), (33, 32, 41, 42), (32, 31, 40, 41), (31, 30, 39, 40), (30, 29, 38, 39), (46, 45, 55, 56), (45, 44, 54, 55), (44, 43, 53, 54), (43, 42, 52, 53), (42, 41, 51, 52), (41, 40, 50, 51), (40, 39, 49, 50), (39, 38, 48, 49), (56, 55, 64, 65), (55, 54, 63, 64), (54, 53, 62, 63), (53, 52, 61, 62), (52, 51, 60, 61), (51, 50, 59, 60), (50, 49, 58, 59), (49, 48, 57, 58), (65, 64, 73, 74), (64, 63, 72, 73), (63, 62, 71, 72), (62, 61, 70, 71), (61, 60, 69, 70), (60, 59, 68, 69), (59, 58, 67, 68), (58, 57, 66, 67), (74, 73, 83, 84), (73, 72, 82, 83), (72, 71, 81, 82), (71, 70, 80, 81), (70, 69, 79, 80), (69, 68, 78, 79), (68, 67, 77, 78), (67, 66, 76, 77), (84, 83, 90, 91), (83, 82, 89, 90), (82, 81, 88, 89), (81, 80, 87, 88), (80, 79, 86, 87), (79, 78, 85, 86), (47, 91, 10), (91, 90, 9, 10), (90, 89, 8, 9), (89, 88, 7, 8), (88, 87, 6, 7), (87, 86, 5, 6), (86, 85, 4, 5), (85, 1, 3, 4), (0, 75, 2), (47, 10, 19), (2, 75, 11), (47, 19, 28), (11, 75, 20), (47, 28, 37), (20, 75, 29), (47, 37, 46), (29, 75, 38), (47, 46, 56), (38, 75, 48), (47, 56, 65), (48, 75, 57), (47, 65, 74), (57, 75, 66), (47, 74, 84), (66, 75, 76), (47, 84, 91), (78, 77, 1, 85), (77, 76, 0, 1), (76, 75, 0)])
me_sphere_007.materials.append(mat_material)
me_sphere_007.use_remesh_preserve_volume = False
me_sphere_007.use_remesh_preserve_attributes = False
me_sphere_007.use_mirror_vertex_groups = False
me_sphere_007.update()
me_sphere_001 = bpy.data.meshes.new('Sphere.001')
me_sphere_001.from_pydata([(-30.9, 0.0, 95.11), (-58.78, 0.0, 80.9), (-25.0, 18.16, 95.11), (-47.55, 34.55, 80.9), (-65.45, 47.55, 58.78), (-76.94, 55.9, 30.9), (-80.9, 58.78, -4.371e-06), (-76.94, 55.9, -30.9), (-65.45, 47.55, -58.78), (-47.55, 34.55, -80.9), (-25.0, 18.16, -95.11), (-9.549, 29.39, 95.11), (-18.16, 55.9, 80.9), (-25.0, 76.94, 58.78), (-29.39, 90.45, 30.9), (-30.9, 95.11, -4.371e-06), (-29.39, 90.45, -30.9), (-25.0, 76.94, -58.78), (-18.16, 55.9, -80.9), (-9.549, 29.39, -95.11), (9.549, 29.39, 95.11), (18.16, 55.9, 80.9), (25.0, 76.94, 58.78), (29.39, 90.45, 30.9), (30.9, 95.11, -4.371e-06), (29.39, 90.45, -30.9), (25.0, 76.94, -58.78), (18.16, 55.9, -80.9), (9.549, 29.39, -95.11), (25.0, 18.16, 95.11), (47.55, 34.55, 80.9), (65.45, 47.55, 58.78), (76.94, 55.9, 30.9), (80.9, 58.78, -4.371e-06), (76.94, 55.9, -30.9), (65.45, 47.55, -58.78), (47.55, 34.55, -80.9), (25.0, 18.16, -95.11), (30.9, 1.033e-06, 95.11), (58.78, 7.899e-08, 80.9), (80.9, 7.899e-08, 58.78), (95.11, 7.708e-06, 30.9), (100.0, 7.899e-08, -4.371e-06), (95.11, 7.708e-06, -30.9), (80.9, 7.899e-08, -58.78), (58.78, 3.894e-06, -80.9), (30.9, 1.033e-06, -95.11), (3.258e-05, 0.0, -100.0), (25.0, -18.16, 95.11), (47.55, -34.55, 80.9), (65.45, -47.55, 58.78), (76.94, -55.9, 30.9), (80.9, -58.78, -4.371e-06), (76.94, -55.9, -30.9), (65.45, -47.55, -58.78), (47.55, -34.55, -80.9), (25.0, -18.16, -95.11), (9.549, -29.39, 95.11), (18.16, -55.9, 80.9), (25.0, -76.94, 58.78), (29.39, -90.45, 30.9), (30.9, -95.11, -4.371e-06), (29.39, -90.45, -30.9), (25.0, -76.94, -58.78), (18.16, -55.9, -80.9), (9.549, -29.39, -95.11), (-9.549, -29.39, 95.11), (-18.16, -55.9, 80.9), (-25.0, -76.94, 58.78), (-29.39, -90.45, 30.9), (-30.9, -95.11, -4.371e-06), (-29.39, -90.45, -30.9), (-25.0, -76.94, -58.78), (-18.16, -55.9, -80.9), (-9.549, -29.39, -95.11), (6.223e-06, -1.915e-05, 100.0), (-25.0, -18.16, 95.11), (-47.55, -34.55, 80.9), (-65.45, -47.55, 58.78), (-76.94, -55.9, 30.9), (-80.9, -58.78, -4.371e-06), (-76.94, -55.9, -30.9), (-65.45, -47.55, -58.78), (-47.55, -34.55, -80.9), (-25.0, -18.16, -95.11), (-80.9, -7.55e-06, 58.78), (-95.11, -1.518e-05, 30.9), (-100.0, -7.55e-06, -4.371e-06), (-95.11, -1.518e-05, -30.9), (-80.9, -7.55e-06, -58.78), (-58.78, -3.736e-06, -80.9), (-30.9, -2.782e-06, -95.11)], [], [(1, 0, 2, 3), (10, 9, 18, 19), (9, 8, 17, 18), (8, 7, 16, 17), (7, 6, 15, 16), (6, 5, 14, 15), (5, 4, 13, 14), (4, 3, 12, 13), (3, 2, 11, 12), (19, 18, 27, 28), (18, 17, 26, 27), (17, 16, 25, 26), (16, 15, 24, 25), (15, 14, 23, 24), (14, 13, 22, 23), (13, 12, 21, 22), (12, 11, 20, 21), (28, 27, 36, 37), (27, 26, 35, 36), (26, 25, 34, 35), (25, 24, 33, 34), (24, 23, 32, 33), (23, 22, 31, 32), (22, 21, 30, 31), (21, 20, 29, 30), (37, 36, 45, 46), (36, 35, 44, 45), (35, 34, 43, 44), (34, 33, 42, 43), (33, 32, 41, 42), (32, 31, 40, 41), (31, 30, 39, 40), (30, 29, 38, 39), (46, 45, 55, 56), (45, 44, 54, 55), (44, 43, 53, 54), (43, 42, 52, 53), (42, 41, 51, 52), (41, 40, 50, 51), (40, 39, 49, 50), (39, 38, 48, 49), (56, 55, 64, 65), (55, 54, 63, 64), (54, 53, 62, 63), (53, 52, 61, 62), (52, 51, 60, 61), (51, 50, 59, 60), (50, 49, 58, 59), (49, 48, 57, 58), (65, 64, 73, 74), (64, 63, 72, 73), (63, 62, 71, 72), (62, 61, 70, 71), (61, 60, 69, 70), (60, 59, 68, 69), (59, 58, 67, 68), (58, 57, 66, 67), (74, 73, 83, 84), (73, 72, 82, 83), (72, 71, 81, 82), (71, 70, 80, 81), (70, 69, 79, 80), (69, 68, 78, 79), (68, 67, 77, 78), (67, 66, 76, 77), (84, 83, 90, 91), (83, 82, 89, 90), (82, 81, 88, 89), (81, 80, 87, 88), (80, 79, 86, 87), (79, 78, 85, 86), (47, 91, 10), (91, 90, 9, 10), (90, 89, 8, 9), (89, 88, 7, 8), (88, 87, 6, 7), (87, 86, 5, 6), (86, 85, 4, 5), (85, 1, 3, 4), (0, 75, 2), (47, 10, 19), (2, 75, 11), (47, 19, 28), (11, 75, 20), (47, 28, 37), (20, 75, 29), (47, 37, 46), (29, 75, 38), (47, 46, 56), (38, 75, 48), (47, 56, 65), (48, 75, 57), (47, 65, 74), (57, 75, 66), (47, 74, 84), (66, 75, 76), (47, 84, 91), (78, 77, 1, 85), (77, 76, 0, 1), (76, 75, 0)])
me_sphere_001.materials.append(mat_material)
me_sphere_001.use_remesh_preserve_volume = False
me_sphere_001.use_remesh_preserve_attributes = False
me_sphere_001.use_mirror_vertex_groups = False
me_sphere_001.update()
me_cube_001 = bpy.data.meshes.new('Cube.001')
me_cube_001.from_pydata([(-100.0, -100.0, -100.0), (-100.0, 100.0, -100.0), (100.0, 100.0, -100.0), (100.0, -100.0, -100.0), (-100.0, -100.0, 100.0), (-100.0, 100.0, 100.0), (100.0, 100.0, 100.0), (100.0, -100.0, 100.0)], [], [(4, 5, 1, 0), (5, 6, 2, 1), (6, 7, 3, 2), (7, 4, 0, 3), (0, 1, 2, 3), (7, 6, 5, 4)])
me_cube_001.materials.append(mat_material_002)
me_cube_001.use_remesh_preserve_volume = False
me_cube_001.use_remesh_preserve_attributes = False
me_cube_001.use_mirror_vertex_groups = False
me_cube_001.update()
me_plane = bpy.data.meshes.new('Plane')
me_plane.from_pydata([(-1.0, -1.0, 0.0), (1.0, -1.0, 0.0), (-1.0, 1.0, 0.0), (1.0, 1.0, 0.0)], [], [(0, 1, 3, 2)])
me_plane.materials.append(mat_material_004)
me_plane.use_remesh_preserve_volume = False
me_plane.use_remesh_preserve_attributes = False
me_plane.use_mirror_vertex_groups = False
me_plane.update()

# ---- objects
ob_plane_001 = bpy.data.objects.new('Plane.001', me_plane_001)
ob_sphere_007 = bpy.data.objects.new('Sphere.007', me_sphere_013)
ob_sphere_006 = bpy.data.objects.new('Sphere.006', me_sphere_012)
ob_sphere_005 = bpy.data.objects.new('Sphere.005', me_sphere_011)
ob_sphere_004 = bpy.data.objects.new('Sphere.004', me_sphere_010)
ob_sphere_003 = bpy.data.objects.new('Sphere.003', me_sphere_009)
ob_sphere_002 = bpy.data.objects.new('Sphere.002', me_sphere_008)
ob_sphere_000 = bpy.data.objects.new('Sphere.000', me_sphere_007)
ob_sphere_001 = bpy.data.objects.new('Sphere.001', me_sphere_001)
ob_cube_001 = bpy.data.objects.new('Cube.001', me_cube_001)
ob_plane = bpy.data.objects.new('Plane', me_plane)
ob_lamp = bpy.data.objects.new('Lamp', light_lamp)
ob_camera = bpy.data.objects.new('Camera', cam_camera)

# ---- transforms, parenting, visibility, modifiers, constraints
ob_plane_001.location = (-7.409, 11.24, 31.92)
ob_plane_001.rotation_euler = (-1.571, 1.571, 0.0)
ob_plane_001.scale = (0.3815, 0.2802, 0.3815)
ob_plane_001.lineart.crease_threshold = 0.0
ob_sphere_007.location = (4.02, 8.822, 64.44)
ob_sphere_007.scale = (0.1079, 0.1105, 0.07279)
ob_sphere_007.visible_shadow = False
ob_sphere_007.lineart.crease_threshold = 0.0
_m = ob_sphere_007.modifiers.new('Subsurf', 'SUBSURF')
_m.uv_smooth = 'PRESERVE_CORNERS'
_m.quality = 2
_m.levels = 2
_m.show_only_control_edges = False
_m = ob_sphere_007.modifiers.new('Decimate', 'DECIMATE')
_m.ratio = 0.02695
_m = ob_sphere_007.modifiers.new('EdgeSplit', 'EDGE_SPLIT')
ob_sphere_006.location = (-6.879, 5.742, 91.11)
ob_sphere_006.scale = (0.1903, 0.1949, 0.1284)
ob_sphere_006.visible_shadow = False
ob_sphere_006.lineart.crease_threshold = 0.0
_m = ob_sphere_006.modifiers.new('Subsurf', 'SUBSURF')
_m.uv_smooth = 'PRESERVE_CORNERS'
_m.quality = 2
_m.levels = 2
_m.show_only_control_edges = False
_m = ob_sphere_006.modifiers.new('Decimate', 'DECIMATE')
_m.ratio = 0.02695
_m = ob_sphere_006.modifiers.new('EdgeSplit', 'EDGE_SPLIT')
ob_sphere_005.location = (6.259, 11.92, 80.25)
ob_sphere_005.scale = (0.1079, 0.1105, 0.07279)
ob_sphere_005.visible_shadow = False
ob_sphere_005.lineart.crease_threshold = 0.0
_m = ob_sphere_005.modifiers.new('Subsurf', 'SUBSURF')
_m.uv_smooth = 'PRESERVE_CORNERS'
_m.quality = 2
_m.levels = 2
_m.show_only_control_edges = False
_m = ob_sphere_005.modifiers.new('Decimate', 'DECIMATE')
_m.ratio = 0.02695
_m = ob_sphere_005.modifiers.new('EdgeSplit', 'EDGE_SPLIT')
ob_sphere_004.location = (-8.386, -3.511, 76.3)
ob_sphere_004.scale = (0.1079, 0.1105, 0.07279)
ob_sphere_004.visible_shadow = False
ob_sphere_004.lineart.crease_threshold = 0.0
_m = ob_sphere_004.modifiers.new('Subsurf', 'SUBSURF')
_m.uv_smooth = 'PRESERVE_CORNERS'
_m.quality = 2
_m.levels = 2
_m.show_only_control_edges = False
_m = ob_sphere_004.modifiers.new('Decimate', 'DECIMATE')
_m.ratio = 0.02695
_m = ob_sphere_004.modifiers.new('EdgeSplit', 'EDGE_SPLIT')
ob_sphere_003.location = (-20.42, 3.428, 80.25)
ob_sphere_003.scale = (0.1079, 0.1105, 0.07279)
ob_sphere_003.visible_shadow = False
ob_sphere_003.lineart.crease_threshold = 0.0
_m = ob_sphere_003.modifiers.new('Subsurf', 'SUBSURF')
_m.uv_smooth = 'PRESERVE_CORNERS'
_m.quality = 2
_m.levels = 2
_m.show_only_control_edges = False
_m = ob_sphere_003.modifiers.new('Decimate', 'DECIMATE')
_m.ratio = 0.02695
_m = ob_sphere_003.modifiers.new('EdgeSplit', 'EDGE_SPLIT')
ob_sphere_002.location = (-26.14, 6.472, 71.23)
ob_sphere_002.scale = (0.1552, 0.159, 0.1048)
ob_sphere_002.visible_shadow = False
ob_sphere_002.lineart.crease_threshold = 0.0
_m = ob_sphere_002.modifiers.new('Subsurf', 'SUBSURF')
_m.uv_smooth = 'PRESERVE_CORNERS'
_m.quality = 2
_m.levels = 2
_m.show_only_control_edges = False
_m = ob_sphere_002.modifiers.new('Decimate', 'DECIMATE')
_m.ratio = 0.02695
_m = ob_sphere_002.modifiers.new('EdgeSplit', 'EDGE_SPLIT')
ob_sphere_000.location = (-7.206, 6.472, 71.23)
ob_sphere_000.scale = (0.1552, 0.159, 0.1048)
ob_sphere_000.visible_shadow = False
ob_sphere_000.lineart.crease_threshold = 0.0
_m = ob_sphere_000.modifiers.new('Subsurf', 'SUBSURF')
_m.uv_smooth = 'PRESERVE_CORNERS'
_m.quality = 2
_m.levels = 2
_m.show_only_control_edges = False
_m = ob_sphere_000.modifiers.new('Decimate', 'DECIMATE')
_m.ratio = 0.02695
_m = ob_sphere_000.modifiers.new('EdgeSplit', 'EDGE_SPLIT')
ob_sphere_001.location = (12.25, 12.18, 71.23)
ob_sphere_001.scale = (0.1552, 0.159, 0.1048)
ob_sphere_001.visible_shadow = False
ob_sphere_001.lineart.crease_threshold = 0.0
_m = ob_sphere_001.modifiers.new('Subsurf', 'SUBSURF')
_m.uv_smooth = 'PRESERVE_CORNERS'
_m.quality = 2
_m.levels = 2
_m.show_only_control_edges = False
_m = ob_sphere_001.modifiers.new('Decimate', 'DECIMATE')
_m.ratio = 0.02695
_m = ob_sphere_001.modifiers.new('EdgeSplit', 'EDGE_SPLIT')
ob_cube_001.location = (-7.493, 32.11, 2.735)
ob_cube_001.scale = (0.01081, 0.01081, 0.0246)
ob_cube_001.lineart.crease_threshold = 0.0
ob_plane.location = (0.0, 0.0, 0.0)
ob_plane.scale = (1.891e+04, 1.891e+04, 1.891e+04)
ob_plane.lineart.crease_threshold = 0.0
ob_lamp.location = (4.076, 1.005, 119.5)
ob_lamp.lock_rotations_4d = False
ob_lamp.empty_display_type = 'ARROWS'
ob_lamp.color = (0.0, 0.0, 0.0, 0.0)
ob_lamp.lineart.crease_threshold = 0.0
ob_camera.location = (-4.18, -123.9, 55.08)
ob_camera.rotation_euler = (1.572, 1.286e-05, 0.007006)
ob_camera.lock_rotations_4d = False
ob_camera.empty_display_type = 'ARROWS'
ob_camera.color = (0.0, 0.0, 0.0, 0.0)
ob_camera.display_type = 'WIRE'
ob_camera.lineart.crease_threshold = 0.0

# ---- collection membership
col_collection_1.objects.link(ob_plane_001)
col_collection_1.objects.link(ob_sphere_007)
col_collection_1.objects.link(ob_sphere_006)
col_collection_1.objects.link(ob_sphere_005)
col_collection_1.objects.link(ob_sphere_004)
col_collection_1.objects.link(ob_sphere_003)
col_collection_1.objects.link(ob_sphere_002)
col_collection_1.objects.link(ob_sphere_000)
col_collection_1.objects.link(ob_sphere_001)
col_collection_1.objects.link(ob_cube_001)
col_collection_1.objects.link(ob_plane)
col_collection_1.objects.link(ob_lamp)
col_collection_1.objects.link(ob_camera)

# ---- scene / render settings (as saved in the file)
scene.camera = ob_camera
scene.frame_start = 1; scene.frame_end = 250; scene.frame_set(1)
scene.render.engine = 'CYCLES'
scene.render.image_settings.color_depth = '16'
scene.render.resolution_x = 1080
scene.render.dither_intensity = 0.0
scene.cycles.use_denoising = False
scene.cycles.samples = 500
scene.cycles.sampling_pattern = 'TABULATED_SOBOL'
scene.cycles.light_sampling_threshold = 0.0
scene.cycles.use_adaptive_sampling = False
scene.cycles.use_light_tree = False
scene.cycles.blur_glossy = 0.0
scene.cycles.volume_bounces = 1
scene.cycles.pixel_filter_type = 'GAUSSIAN'
scene.cycles.sample_clamp_indirect = 0.0
scene.view_settings.view_transform = 'Standard'
scene.view_settings.use_curve_mapping = True
scene.view_settings.curve_mapping.use_clip = True
scene.view_settings.curve_mapping.clip_max_x = 1.0
scene.view_settings.curve_mapping.clip_max_y = 1.0
scene.view_settings.curve_mapping.extend = 'EXTRAPOLATED'
scene.view_settings.curve_mapping.white_level = (1.0, 1.0, 1.0)
_c = scene.view_settings.curve_mapping.curves[0]
while len(_c.points) > 2: _c.points.remove(_c.points[-1])
_c.points[0].location = (0.0, 0.0); _c.points[0].handle_type = 'AUTO'
_c.points[1].location = (1.0, 1.0); _c.points[1].handle_type = 'AUTO'
_c = scene.view_settings.curve_mapping.curves[1]
while len(_c.points) > 2: _c.points.remove(_c.points[-1])
_c.points[0].location = (0.0, 0.0); _c.points[0].handle_type = 'AUTO'
_c.points[1].location = (1.0, 1.0); _c.points[1].handle_type = 'AUTO'
_c = scene.view_settings.curve_mapping.curves[2]
while len(_c.points) > 2: _c.points.remove(_c.points[-1])
_c.points[0].location = (0.0, 0.3); _c.points[0].handle_type = 'AUTO'
_c.points[1].location = (0.13369, 0.48125); _c.points[1].handle_type = 'AUTO'
_p = _c.points.new(0.79412, 1.0); _p.handle_type = 'AUTO'
_c = scene.view_settings.curve_mapping.curves[3]
while len(_c.points) > 2: _c.points.remove(_c.points[-1])
_c.points[0].location = (0.0, 0.0); _c.points[0].handle_type = 'AUTO'
_c.points[1].location = (1.0, 1.0); _c.points[1].handle_type = 'AUTO'
scene.view_settings.curve_mapping.update()
bpy.context.view_layer.update()
